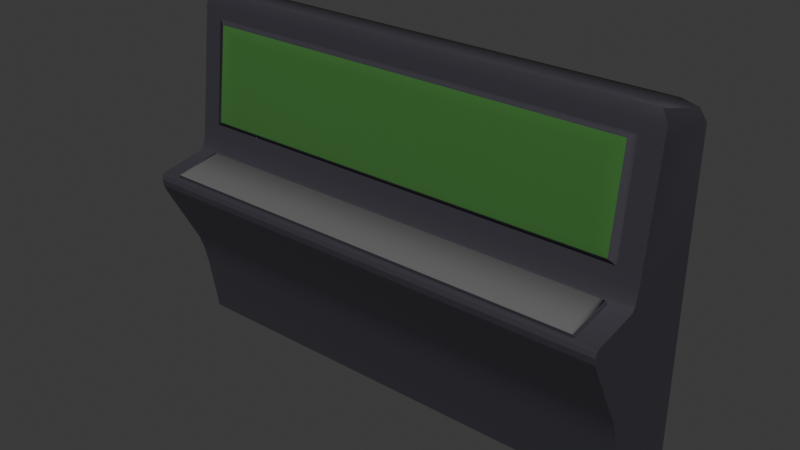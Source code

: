 # Source: Terminal.blend  (saved by Blender 5.2.45; exported with 4.5.12 LTS)
import bpy
from mathutils import Matrix  # noqa: F401  (used for matrix-valued properties, if any)

bpy.ops.wm.read_factory_settings(use_empty=True)
scene = bpy.context.scene
scene.name = 'Scene'

# ---- collections
col_collection = bpy.data.collections.new('Collection'); scene.collection.children.link(col_collection)

# ---- materials (node trees are filled in below, after node groups)
mat_material_001 = bpy.data.materials.new('Material.001')
mat_material_002 = bpy.data.materials.new('Material.002')
mat_material_003 = bpy.data.materials.new('Material.003')

# ---- node groups
ng_smooth_by_angle = bpy.data.node_groups.new('Smooth by Angle', 'GeometryNodeTree')
_s = ng_smooth_by_angle.interface.new_socket(name='Mesh', in_out='OUTPUT', socket_type='NodeSocketGeometry')
_s = ng_smooth_by_angle.interface.new_socket(name='Mesh', in_out='INPUT', socket_type='NodeSocketGeometry')
_s = ng_smooth_by_angle.interface.new_socket(name='Angle', in_out='INPUT', socket_type='NodeSocketFloat')
_s.subtype = 'ANGLE'
_s.default_value = 0.5236
_s.min_value = 0.0
_s.max_value = 3.142
_s.description = 'Maximum face angle for smooth edges'
_s = ng_smooth_by_angle.interface.new_socket(name='Ignore Sharpness', in_out='INPUT', socket_type='NodeSocketBool')
_s.force_non_field = True
ng_smooth_by_angle.is_modifier = True
_N = ng_smooth_by_angle.nodes; _L = ng_smooth_by_angle.links
n0 = _N.new('GeometryNodeSetShadeSmooth'); n0.name = 'Set Shade Smooth'; n0.location = (120, -80)
n0.domain = 'EDGE'
n1 = _N.new('GeometryNodeSetShadeSmooth'); n1.name = 'Set Shade Smooth.001'; n1.location = (300, -80)
n2 = _N.new('NodeGroupOutput'); n2.name = 'Group Output'; n2.location = (480, -80)
n3 = _N.new('GeometryNodeInputMeshEdgeAngle'); n3.name = 'Edge Angle'; n3.location = (-440, -240)
n4 = _N.new('NodeGroupInput'); n4.name = 'Group Input'; n4.location = (-80, -80)
n5 = _N.new('GeometryNodeInputEdgeSmooth'); n5.name = 'Is Edge Smooth'; n5.location = (-260, -120)
n6 = _N.new('GeometryNodeInputShadeSmooth'); n6.name = 'Is Shade Smooth'; n6.location = (-440, -397)
n7 = _N.new('FunctionNodeCompare'); n7.name = 'Compare'; n7.location = (-260, -260)
n7.operation = 'LESS_EQUAL'
n8 = _N.new('FunctionNodeBooleanMath'); n8.name = 'Boolean Math.001'; n8.location = (-80, -260)
n9 = _N.new('NodeGroupInput'); n9.name = 'Group Input.001'; n9.location = (-440, -329)
n10 = _N.new('NodeGroupInput'); n10.name = 'Group Input.002'; n10.location = (-259, -189)
n11 = _N.new('FunctionNodeBooleanMath'); n11.name = 'Boolean Math'; n11.location = (-80, -149)
n11.operation = 'OR'
n12 = _N.new('FunctionNodeBooleanMath'); n12.name = 'Boolean Math.002'; n12.location = (-260, -380)
n12.operation = 'OR'
n13 = _N.new('NodeGroupInput'); n13.name = 'Group Input.003'; n13.location = (-440, -460)
_L.new(n3.outputs[0], n7.inputs[0])
_L.new(n1.outputs[0], n2.inputs[0])
_L.new(n9.outputs[1], n7.inputs[1])
_L.new(n7.outputs[0], n8.inputs[0])
_L.new(n4.outputs[0], n0.inputs[0])
_L.new(n0.outputs[0], n1.inputs[0])
_L.new(n8.outputs[0], n0.inputs[2])
_L.new(n10.outputs[2], n11.inputs[1])
_L.new(n5.outputs[0], n11.inputs[0])
_L.new(n11.outputs[0], n0.inputs[1])
_L.new(n13.outputs[2], n12.inputs[1])
_L.new(n6.outputs[0], n12.inputs[0])
_L.new(n12.outputs[0], n8.inputs[1])
n2.is_active_output = True

# ---- material node trees
mat_material_001.use_nodes = True; mat_material_001.node_tree.nodes.clear()
_N = mat_material_001.node_tree.nodes; _L = mat_material_001.node_tree.links
n0 = _N.new('ShaderNodeBsdfPrincipled'); n0.name = 'Principled BSDF'; n0.location = (-200, 100)
n0.inputs[0].default_value = (0.0376, 0.1456, 0.02588, 1.0)
n0.inputs[2].default_value = 1.0
n0.inputs[10].default_value = 0.005
n1 = _N.new('ShaderNodeOutputMaterial'); n1.name = 'Material Output'; n1.location = (200, 100)
_L.new(n0.outputs[0], n1.inputs[0])
n1.is_active_output = True
mat_material_002.use_nodes = True; mat_material_002.node_tree.nodes.clear()
_N = mat_material_002.node_tree.nodes; _L = mat_material_002.node_tree.links
n0 = _N.new('ShaderNodeBsdfPrincipled'); n0.name = 'Principled BSDF'; n0.location = (-200, 100)
n0.inputs[0].default_value = (0.0352, 0.03381, 0.04477, 1.0)
n0.inputs[2].default_value = 0.6231
n0.inputs[10].default_value = 0.005
n1 = _N.new('ShaderNodeOutputMaterial'); n1.name = 'Material Output'; n1.location = (200, 100)
_L.new(n0.outputs[0], n1.inputs[0])
n1.is_active_output = True
mat_material_003.use_nodes = True; mat_material_003.node_tree.nodes.clear()
_N = mat_material_003.node_tree.nodes; _L = mat_material_003.node_tree.links
n0 = _N.new('ShaderNodeBsdfPrincipled'); n0.name = 'Principled BSDF'; n0.location = (-200, 100)
n0.inputs[0].default_value = (0.115, 0.115, 0.115, 1.0)
n0.inputs[2].default_value = 0.8154
n0.inputs[10].default_value = 0.005
n1 = _N.new('ShaderNodeOutputMaterial'); n1.name = 'Material Output'; n1.location = (200, 100)
_L.new(n0.outputs[0], n1.inputs[0])
n1.is_active_output = True

# ---- world
world_world = bpy.data.worlds.new('World'); scene.world = world_world
world_world.use_nodes = True; world_world.node_tree.nodes.clear()
_N = world_world.node_tree.nodes; _L = world_world.node_tree.links
n0 = _N.new('ShaderNodeOutputWorld'); n0.name = 'World Output'; n0.location = (200, 100)
n1 = _N.new('ShaderNodeBackground'); n1.name = 'Background'; n1.location = (-200, 100)
n1.inputs[0].default_value = (0.05088, 0.05088, 0.05088, 1.0)
_L.new(n1.outputs[0], n0.inputs[0])
n0.is_active_output = True
world_world.color = (0.05088, 0.05088, 0.05088)
world_world.sun_shadow_jitter_overblur = 0.0

# ---- meshes
me_cube_001 = bpy.data.meshes.new('Cube.001')
me_cube_001.from_pydata([(-1.0, -1.0, -1.0), (-1.0, 1.0, -1.0), (1.0, -1.0, -1.0), (1.0, 1.0, -1.0), (-1.0, 1.0, 0.1955), (1.0, 1.0, 0.1955), (-1.0, 1.0, -0.07821), (1.0, 1.0, -0.07821), (-1.0, 1.0, -0.5335), (1.0, 1.0, -0.5335), (1.0, -2.296, 0.02175), (1.0, -2.318, -0.09535), (1.0, -2.296, 0.004333), (1.0, -2.379, 0.00952), (1.0, -2.412, -0.01703), (1.0, -2.391, -0.05385), (-1.0, -2.318, -0.09535), (-1.0, -2.296, 0.02175), (-1.0, -2.296, 0.004333), (-1.0, -2.391, -0.05385), (-1.0, -2.412, -0.01703), (-1.0, -2.379, 0.00952), (-0.9108, -0.4648, 0.994), (-1.0, -0.5985, 0.916), (-0.9739, -0.5408, 0.9736), (-0.9108, 0.9345, 0.9001), (-1.0, 1.021, 0.8071), (-0.9739, 0.9966, 0.8704), (0.9108, -0.4648, 0.994), (1.0, -0.5985, 0.916), (0.9739, -0.5408, 0.9736), (0.9108, 0.9345, 0.9001), (1.0, 1.021, 0.8071), (0.9739, 0.9966, 0.8704), (1.0, -1.474, -0.4668), (1.0, -1.228, -0.6697), (1.0, -1.157, -0.5335), (1.0, -1.339, -0.5538), (-1.0, -1.228, -0.6697), (-1.0, -1.474, -0.4668), (-1.0, -1.157, -0.5335), (-1.0, -1.339, -0.5538), (-1.0, -1.155, 0.06851), (-1.0, -0.9961, 0.1686), (-1.0, -0.9388, 0.07943), (-1.0, -1.064, 0.09967), (1.0, -0.9961, 0.1686), (1.0, -1.155, 0.06851), (1.0, -0.9388, 0.07943), (1.0, -1.064, 0.09967), (1.0, -0.6363, 0.845), (-1.0, -0.6363, 0.845), (-1.0, -0.9561, 0.2438), (1.0, -0.9561, 0.2438), (-0.9178, 1.0, -1.0), (-0.9178, -1.0, -1.0), (-0.9178, 1.0, 0.1955), (-0.9178, 1.0, -0.07821), (-0.9178, 1.0, -0.5335), (-0.9178, -2.296, 0.02175), (-0.9178, -2.379, 0.00952), (-0.9178, -2.412, -0.01703), (-0.9178, -2.391, -0.05385), (-0.9178, -2.318, -0.09535), (-0.8359, 0.9345, 0.9001), (-0.8938, 0.9966, 0.8704), (-0.9178, 1.021, 0.8071), (-0.8359, -0.4648, 0.994), (-0.8938, -0.5408, 0.9736), (-0.9178, -0.5985, 0.916), (-0.9178, -1.474, -0.4668), (-0.9178, -1.339, -0.5538), (-0.9178, -1.228, -0.6697), (-0.9178, -0.9961, 0.1686), (-0.9178, -1.064, 0.09967), (-0.9178, -1.155, 0.06851), (-0.9178, -0.6363, 0.845), (-0.9178, -0.9561, 0.2438), (0.9116, -1.0, -1.0), (0.9116, 1.0, 0.1955), (0.9116, 1.0, -0.07821), (0.9116, 1.0, -0.5335), (0.9116, -2.379, 0.00952), (0.9116, -2.412, -0.01703), (0.9116, -2.391, -0.05385), (0.9116, -2.318, -0.09535), (0.8304, 0.9345, 0.9001), (0.8878, -0.5408, 0.9736), (0.9116, -0.5985, 0.916), (0.9116, -1.339, -0.5538), (0.9116, -1.228, -0.6697), (0.9116, -1.064, 0.09967), (0.9116, -1.155, 0.06851), (0.9116, 1.0, -1.0), (0.9116, -2.296, 0.02175), (0.8878, 0.9966, 0.8704), (0.9116, 1.021, 0.8071), (0.8304, -0.4648, 0.994), (0.9116, -1.474, -0.4668), (0.9116, -0.9961, 0.1686), (0.9116, -0.6363, 0.845), (0.9116, -0.9561, 0.2438), (-0.9178, -0.6423, 0.8452), (-0.8234, -0.7857, 0.7649), (-0.8901, -0.7254, 0.8229), (-0.8234, -1.017, 0.3302), (-0.9178, -0.9621, 0.244), (-0.8901, -1.019, 0.2704), (0.8173, -0.7857, 0.7649), (0.9116, -0.6423, 0.8452), (0.884, -0.7254, 0.8229), (0.9116, -0.9621, 0.244), (0.8173, -1.017, 0.3302), (0.884, -1.019, 0.2704), (0.9116, -2.298, 0.02403), (0.888, -2.289, 0.04571), (0.9047, -2.302, 0.03896), (-0.8941, -2.289, 0.04571), (-0.9178, -2.298, 0.02403), (-0.9108, -2.302, 0.03896), (-0.8941, -1.196, 0.09054), (-0.9178, -1.157, 0.07079), (-0.9108, -1.175, 0.08515), (0.888, -1.196, 0.09053), (0.9116, -1.157, 0.07079), (0.9047, -1.175, 0.08515)], [], [(93, 3, 2, 78), (80, 79, 5, 7), (81, 80, 7, 9), (93, 81, 9, 3), (10, 13, 12), (13, 14, 12), (14, 15, 12), (15, 11, 12), (16, 19, 18), (19, 20, 18), (20, 21, 18), (21, 17, 18), (59, 17, 21, 60), (60, 21, 20, 61), (61, 20, 19, 62), (62, 19, 16, 63), (22, 25, 27, 24), (24, 27, 26, 23), (86, 31, 33, 95), (95, 33, 32, 96), (31, 28, 30, 33), (33, 30, 29, 32), (67, 22, 24, 68), (68, 24, 23, 69), (64, 25, 22, 67), (79, 96, 32, 5), (34, 37, 36), (37, 35, 36), (38, 41, 40), (41, 39, 40), (70, 39, 41, 71), (71, 41, 38, 72), (3, 9, 36, 35, 2), (55, 72, 38, 0), (9, 7, 12, 11, 34, 36), (70, 63, 16, 39), (0, 38, 40, 8, 1), (40, 39, 16, 18, 6, 8), (42, 45, 44), (45, 43, 44), (46, 49, 48), (49, 47, 48), (73, 43, 45, 74), (74, 45, 42, 75), (76, 69, 23, 51), (18, 17, 42, 44, 4, 6), (59, 75, 42, 17), (44, 43, 52, 51, 23, 26, 4), (5, 32, 29, 50, 53, 46, 48), (7, 5, 48, 47, 10, 12), (77, 76, 51, 52), (73, 77, 52, 43), (99, 101, 77, 73), (100, 88, 69, 76), (91, 74, 75, 92), (99, 73, 74, 91), (98, 85, 63, 70), (78, 90, 72, 55), (89, 71, 72, 90), (98, 70, 71, 89), (4, 26, 66, 56), (86, 64, 67, 97), (87, 68, 69, 88), (97, 67, 68, 87), (27, 65, 66, 26), (25, 64, 65, 27), (84, 62, 63, 85), (83, 61, 62, 84), (82, 60, 61, 83), (94, 59, 60, 82), (1, 8, 58, 54), (8, 6, 57, 58), (6, 4, 56, 57), (1, 54, 55, 0), (10, 94, 82, 13), (13, 82, 83, 14), (14, 83, 84, 15), (15, 84, 85, 11), (28, 97, 87, 30), (30, 87, 88, 29), (31, 86, 97, 28), (34, 98, 89, 37), (37, 89, 90, 35), (2, 35, 90, 78), (34, 11, 85, 98), (46, 99, 91, 49), (49, 91, 92, 47), (50, 29, 88, 100), (10, 47, 92, 94), (53, 50, 100, 101), (46, 53, 101, 99), (56, 66, 96, 79), (65, 95, 96, 66), (64, 86, 95, 65), (54, 58, 81, 93), (58, 57, 80, 81), (57, 56, 79, 80), (54, 93, 78, 55), (109, 102, 104, 110), (110, 104, 103, 108), (112, 105, 107, 113), (113, 107, 106, 111), (102, 106, 107, 104), (104, 107, 105, 103), (108, 112, 113, 110), (110, 113, 111, 109), (112, 108, 103, 105), (76, 77, 106, 102), (100, 76, 102, 109), (77, 101, 111, 106), (101, 100, 109, 111), (115, 117, 119, 116), (116, 119, 118, 114), (121, 118, 119, 122), (122, 119, 117, 120), (120, 123, 125, 122), (122, 125, 124, 121), (123, 115, 116, 125), (125, 116, 114, 124), (59, 94, 114, 118), (115, 123, 120, 117), (94, 92, 124, 114), (75, 59, 118, 121), (92, 75, 121, 124)])
me_cube_001.polygons.foreach_set('use_smooth', [True] * 124)
me_cube_001.polygons.foreach_set('material_index', [1, 1, 1, 1, 1, 1, 1, 1, 1, 1, 1, 1, 1, 1, 1, 1, 1, 1, 1, 1, 1, 1, 1, 1, 1, 1, 1, 1, 1, 1, 1, 1, 1, 1, 1, 1, 1, 1, 1, 1, 1, 1, 1, 1, 1, 1, 1, 1, 1, 1, 1, 1, 1, 1, 1, 1, 1, 1, 1, 1, 1, 1, 1, 1, 1, 1, 1, 1, 1, 1, 1, 1, 1, 1, 1, 1, 1, 1, 1, 1, 1, 1, 1, 1, 1, 1, 1, 1, 1, 1, 1, 1, 1, 1, 1, 1, 1, 1, 1, 0, 0, 1, 1, 0, 0, 1, 0, 1, 1, 1, 1, 2, 1, 1, 2, 2, 1, 2, 1, 1, 2, 1, 1, 1])
_uv = me_cube_001.uv_layers.new(name='UVMap')
_uv.uv.foreach_set('vector', [0.364, 0.5, 0.375, 0.5, 0.375, 0.75, 0.364, 0.75, 0.4902, 0.489, 0.5244, 0.489, 0.5244, 0.5, 0.4902, 0.5, 0.4333, 0.489, 0.4902, 0.489, 0.4902, 0.5, 0.4333, 0.5, 0.375, 0.489, 0.4333, 0.489, 0.4333, 0.5, 0.375, 0.5, 0.4962, 0.75, 0.4943, 0.75, 0.4902, 0.7315, 0.4943, 0.75, 0.4935, 0.75, 0.4902, 0.7315, 0.4935, 0.75, 0.494, 0.75, 0.4902, 0.7315, 0.494, 0.75, 0.4956, 0.75, 0.4902, 0.7315, 0.4791, 1.0, 0.4826, 1.0, 0.4799, 1.0, 0.4826, 1.0, 0.484, 1.0, 0.4799, 1.0, 0.484, 1.0, 0.4832, 1.0, 0.4799, 1.0, 0.4832, 1.0, 0.4802, 1.0, 0.4799, 1.0, 0.4962, 0.9897, 0.4962, 1.0, 0.4943, 1.0, 0.4943, 0.9897, 0.4943, 0.9897, 0.4943, 1.0, 0.4902, 1.0, 0.4902, 0.9897, 0.4902, 0.9897, 0.4902, 1.0, 0.4826, 1.0, 0.4826, 0.9897, 0.4826, 0.9897, 0.4826, 1.0, 0.4791, 1.0, 0.4791, 0.9897, 0.8639, 0.7359, 0.8639, 0.5141, 0.8734, 0.502, 0.8734, 0.7488, 0.625, 0.002325, 0.625, 0.2496, 0.6125, 0.25, 0.6159, 0.0, 0.6462, 0.5141, 0.6361, 0.5141, 0.6258, 0.5012, 0.6368, 0.5012, 0.6258, 0.4901, 0.6258, 0.5012, 0.6125, 0.5, 0.6125, 0.489, 0.6361, 0.5141, 0.6361, 0.7359, 0.6258, 0.7497, 0.6258, 0.5012, 0.6258, 0.5012, 0.6258, 0.7497, 0.6159, 0.75, 0.6125, 0.5, 0.8545, 0.7359, 0.8639, 0.7359, 0.8734, 0.7488, 0.8632, 0.7489, 0.625, 0.9866, 0.625, 0.9967, 0.6159, 1.0, 0.6159, 0.9897, 0.8545, 0.5141, 0.8639, 0.5141, 0.8639, 0.7359, 0.8545, 0.7359, 0.5244, 0.489, 0.6125, 0.489, 0.6125, 0.5, 0.5244, 0.5, 0.4403, 0.75, 0.4336, 0.75, 0.4333, 0.7322, 0.4336, 0.75, 0.4274, 0.75, 0.4333, 0.7322, 0.4163, 0.0, 0.4326, 0.0, 0.4333, 0.01783, 0.4326, 0.0, 0.4333, 0.0, 0.4333, 0.01783, 0.4403, 0.9897, 0.4403, 1.0, 0.4333, 1.0, 0.4333, 0.9897, 0.4333, 0.9897, 0.4333, 1.0, 0.4163, 1.0, 0.4163, 0.9897, 0.375, 0.5, 0.4333, 0.5, 0.4333, 0.7322, 0.4163, 0.75, 0.375, 0.75, 0.375, 0.9897, 0.4163, 0.9897, 0.4163, 1.0, 0.375, 1.0, 0.4333, 0.5, 0.4902, 0.5, 0.4902, 0.7315, 0.4791, 0.75, 0.4403, 0.75, 0.4333, 0.7322, 0.4403, 0.9897, 0.4791, 0.9897, 0.4791, 1.0, 0.4403, 1.0, 0.375, 0.0, 0.4163, 0.0, 0.4333, 0.01783, 0.4333, 0.25, 0.375, 0.25, 0.4333, 0.01783, 0.4403, 0.0, 0.4791, 0.0, 0.4902, 0.01853, 0.4902, 0.25, 0.4333, 0.25, 0.5232, 0.0, 0.5259, 0.0, 0.5244, 0.01321, 0.5259, 0.0, 0.5348, 0.0, 0.5244, 0.01321, 0.5348, 0.75, 0.5259, 0.75, 0.5244, 0.7368, 0.5259, 0.75, 0.5192, 0.75, 0.5244, 0.7368, 0.5348, 0.9897, 0.5348, 1.0, 0.5244, 1.0, 0.5244, 0.9897, 0.5244, 0.9897, 0.5244, 1.0, 0.522, 1.0, 0.522, 0.9897, 0.6082, 0.9897, 0.6159, 0.9897, 0.6159, 1.0, 0.6082, 1.0, 0.4902, 0.01853, 0.4962, 0.0, 0.5232, 0.0, 0.5244, 0.01321, 0.5244, 0.25, 0.4902, 0.25, 0.4962, 0.9897, 0.522, 0.9897, 0.522, 1.0, 0.4962, 1.0, 0.5244, 0.01321, 0.5348, 0.0, 0.543, 0.0, 0.6082, 0.0, 0.6159, 0.0, 0.6125, 0.25, 0.5244, 0.25, 0.5244, 0.5, 0.6125, 0.5, 0.6159, 0.75, 0.6082, 0.75, 0.543, 0.75, 0.5348, 0.75, 0.5244, 0.7368, 0.4902, 0.5, 0.5244, 0.5, 0.5244, 0.7368, 0.522, 0.75, 0.4962, 0.75, 0.4902, 0.7315, 0.543, 0.9897, 0.6082, 0.9897, 0.6082, 1.0, 0.543, 1.0, 0.5348, 0.9897, 0.543, 0.9897, 0.543, 1.0, 0.5348, 1.0, 0.5348, 0.761, 0.543, 0.761, 0.543, 0.9897, 0.5348, 0.9897, 0.6082, 0.761, 0.6159, 0.761, 0.6159, 0.9897, 0.6082, 0.9897, 0.5244, 0.761, 0.5244, 0.9897, 0.522, 0.9897, 0.522, 0.761, 0.5348, 0.761, 0.5348, 0.9897, 0.5244, 0.9897, 0.5244, 0.761, 0.4403, 0.761, 0.4791, 0.761, 0.4791, 0.9897, 0.4403, 0.9897, 0.375, 0.761, 0.4163, 0.761, 0.4163, 0.9897, 0.375, 0.9897, 0.4333, 0.761, 0.4333, 0.9897, 0.4163, 0.9897, 0.4163, 0.761, 0.4403, 0.761, 0.4403, 0.9897, 0.4333, 0.9897, 0.4333, 0.761, 0.5244, 0.25, 0.6125, 0.25, 0.6125, 0.2603, 0.5244, 0.2603, 0.6462, 0.5141, 0.8545, 0.5141, 0.8545, 0.7359, 0.6462, 0.7359, 0.6258, 0.7606, 0.625, 0.9866, 0.6159, 0.9897, 0.6159, 0.761, 0.6462, 0.7359, 0.8545, 0.7359, 0.8632, 0.7489, 0.6368, 0.7496, 0.625, 0.2496, 0.625, 0.26, 0.6125, 0.2603, 0.6125, 0.25, 0.8639, 0.5141, 0.8545, 0.5141, 0.8632, 0.502, 0.8734, 0.502, 0.4826, 0.761, 0.4826, 0.9897, 0.4791, 0.9897, 0.4791, 0.761, 0.4902, 0.761, 0.4902, 0.9897, 0.4826, 0.9897, 0.4826, 0.761, 0.4943, 0.761, 0.4943, 0.9897, 0.4902, 0.9897, 0.4902, 0.761, 0.4962, 0.761, 0.4962, 0.9897, 0.4943, 0.9897, 0.4943, 0.761, 0.375, 0.25, 0.4333, 0.25, 0.4333, 0.2603, 0.375, 0.2603, 0.4333, 0.25, 0.4902, 0.25, 0.4902, 0.2603, 0.4333, 0.2603, 0.4902, 0.25, 0.5244, 0.25, 0.5244, 0.2603, 0.4902, 0.2603, 0.125, 0.5, 0.1353, 0.5, 0.1353, 0.75, 0.125, 0.75, 0.4962, 0.75, 0.4962, 0.761, 0.4943, 0.761, 0.4943, 0.75, 0.4943, 0.75, 0.4943, 0.761, 0.4902, 0.761, 0.4902, 0.75, 0.4902, 0.75, 0.4902, 0.761, 0.4826, 0.761, 0.4826, 0.75, 0.4826, 0.75, 0.4826, 0.761, 0.4791, 0.761, 0.4791, 0.75, 0.6361, 0.7359, 0.6462, 0.7359, 0.6368, 0.7496, 0.6258, 0.7497, 0.6258, 0.7497, 0.6258, 0.7606, 0.6159, 0.761, 0.6159, 0.75, 0.6361, 0.5141, 0.6462, 0.5141, 0.6462, 0.7359, 0.6361, 0.7359, 0.4403, 0.75, 0.4403, 0.761, 0.4333, 0.761, 0.4333, 0.75, 0.4333, 0.75, 0.4333, 0.761, 0.4163, 0.761, 0.4163, 0.75, 0.375, 0.75, 0.4163, 0.75, 0.4163, 0.761, 0.375, 0.761, 0.4403, 0.75, 0.4791, 0.75, 0.4791, 0.761, 0.4403, 0.761, 0.5348, 0.75, 0.5348, 0.761, 0.5244, 0.761, 0.5244, 0.75, 0.5244, 0.75, 0.5244, 0.761, 0.522, 0.761, 0.522, 0.75, 0.6082, 0.75, 0.6159, 0.75, 0.6159, 0.761, 0.6082, 0.761, 0.4962, 0.75, 0.522, 0.75, 0.522, 0.761, 0.4962, 0.761, 0.543, 0.75, 0.6082, 0.75, 0.6082, 0.761, 0.543, 0.761, 0.5348, 0.75, 0.543, 0.75, 0.543, 0.761, 0.5348, 0.761, 0.5244, 0.2603, 0.6125, 0.2603, 0.6125, 0.489, 0.5244, 0.489, 0.625, 0.26, 0.6258, 0.4901, 0.6125, 0.489, 0.6125, 0.2603, 0.8545, 0.5141, 0.6462, 0.5141, 0.6368, 0.5012, 0.8632, 0.502, 0.375, 0.2603, 0.4333, 0.2603, 0.4333, 0.489, 0.375, 0.489, 0.4333, 0.2603, 0.4902, 0.2603, 0.4902, 0.489, 0.4333, 0.489, 0.4902, 0.2603, 0.5244, 0.2603, 0.5244, 0.489, 0.4902, 0.489, 0.1353, 0.5, 0.364, 0.5, 0.364, 0.75, 0.1353, 0.75, 0.6082, 0.761, 0.6082, 0.9897, 0.6075, 0.988, 0.6075, 0.7628, 0.6075, 0.7628, 0.6075, 0.988, 0.5992, 0.9779, 0.5992, 0.7728, 0.552, 0.7728, 0.552, 0.9779, 0.5449, 0.988, 0.5449, 0.7628, 0.5449, 0.7628, 0.5449, 0.988, 0.543, 0.9897, 0.543, 0.761, 0.6082, 0.9897, 0.543, 0.9897, 0.5449, 0.988, 0.6075, 0.988, 0.6075, 0.988, 0.5449, 0.988, 0.552, 0.9779, 0.5992, 0.9779, 0.5992, 0.7728, 0.552, 0.7728, 0.5449, 0.7628, 0.6075, 0.7628, 0.6075, 0.7628, 0.5449, 0.7628, 0.543, 0.761, 0.6082, 0.761, 0.552, 0.7728, 0.5992, 0.7728, 0.5992, 0.9779, 0.552, 0.9779, 0.6082, 0.9897, 0.543, 0.9897, 0.543, 0.9897, 0.6082, 0.9897, 0.6082, 0.761, 0.6082, 0.9897, 0.6082, 0.9897, 0.6082, 0.761, 0.543, 0.9897, 0.543, 0.761, 0.543, 0.761, 0.543, 0.9897, 0.543, 0.761, 0.6082, 0.761, 0.6082, 0.761, 0.543, 0.761, 0.4967, 0.764, 0.4967, 0.9868, 0.4963, 0.9893, 0.4963, 0.7615, 0.4963, 0.7615, 0.4963, 0.9893, 0.4962, 0.9897, 0.4962, 0.761, 0.522, 0.9897, 0.4962, 0.9897, 0.4963, 0.9893, 0.522, 0.9893, 0.522, 0.9893, 0.4963, 0.9893, 0.4967, 0.9868, 0.5215, 0.9868, 0.5215, 0.9868, 0.5215, 0.764, 0.522, 0.7615, 0.522, 0.9893, 0.522, 0.9893, 0.522, 0.7615, 0.522, 0.761, 0.522, 0.9897, 0.5215, 0.764, 0.4967, 0.764, 0.4963, 0.7615, 0.522, 0.7615, 0.522, 0.7615, 0.4963, 0.7615, 0.4962, 0.761, 0.522, 0.761, 0.4962, 0.9897, 0.4962, 0.761, 0.4962, 0.761, 0.4962, 0.9897, 0.4967, 0.764, 0.5215, 0.764, 0.5215, 0.9868, 0.4967, 0.9868, 0.4962, 0.761, 0.522, 0.761, 0.522, 0.761, 0.4962, 0.761, 0.522, 0.9897, 0.4962, 0.9897, 0.4962, 0.9897, 0.522, 0.9897, 0.522, 0.761, 0.522, 0.9897, 0.522, 0.9897, 0.522, 0.761])
me_cube_001.materials.append(mat_material_001)
me_cube_001.materials.append(mat_material_002)
me_cube_001.materials.append(mat_material_003)
me_cube_001.update()

# ---- objects
ob_cube = bpy.data.objects.new('Cube', me_cube_001)

# ---- transforms, parenting, visibility, modifiers, constraints
ob_cube.location = (0.0, -2.984, 0.0)
ob_cube.scale = (4.274, 0.7163, 3.019)
_m = ob_cube.modifiers.new('Smooth by Angle', 'NODES')
_m.node_group = ng_smooth_by_angle
_m.use_pin_to_last = True
_m.show_group_selector = False

# ---- collection membership
col_collection.objects.link(ob_cube)

# ---- scene / render settings (as saved in the file)
scene.frame_start = 1; scene.frame_end = 250; scene.frame_set(1)
scene.render.engine = 'BLENDER_EEVEE_NEXT'
scene.render.bake_bias = 0.0
scene.render.bake_samples = 0
scene.render.compositor_device = 'GPU'
scene.eevee.use_volume_custom_range = False
scene.eevee.fast_gi_thickness_near = 0.1
scene.eevee.fast_gi_thickness_far = 0.0
scene.eevee.ray_tracing_options.screen_trace_thickness = 0.1
bpy.context.view_layer.update()

# ---- added for rendering (the .blend has no active camera and no usable light): camera, sun
cam_auto = bpy.data.cameras.new('AutoCamera')
cam_auto.lens = 50.0
cam_auto.sensor_width = 36.0
cam_auto.clip_end = 1000.0
ob_auto_camera = bpy.data.objects.new('AutoCamera', cam_auto)
scene.collection.objects.link(ob_auto_camera)
ob_auto_camera.location = (9.93804, -15.4081, 7.94142)
ob_auto_camera.rotation_euler = (1.09748, -7.21219e-08, 0.694738)
scene.camera = ob_auto_camera
light_auto_sun = bpy.data.lights.new('AutoSun', 'SUN')
light_auto_sun.energy = 3.0
light_auto_sun.angle = 0.0523599
ob_auto_sun = bpy.data.objects.new('AutoSun', light_auto_sun)
scene.collection.objects.link(ob_auto_sun)
ob_auto_sun.rotation_euler = (0.872665, 0.174533, 0.523599)
bpy.context.view_layer.update()
